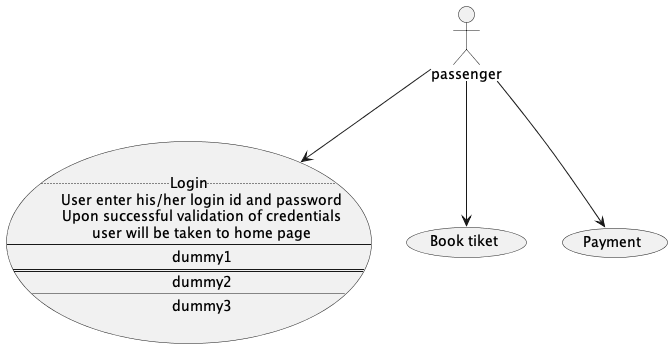

The diagram above was rendered by PlantUML. Its source (embedded in the PNG):
@startuml

actor passenger

usecase Login as "
	..Login..
	User enter his/her login id and password
	Upon successful validation of credentials
	user will be taken to home page
	--
	dummy1
	==
	dummy2
	__
	dummy3
"
usecase "Book tiket" as BT
usecase Payment

passenger --> Login
passenger --> BT
passenger --> Payment

@enduml